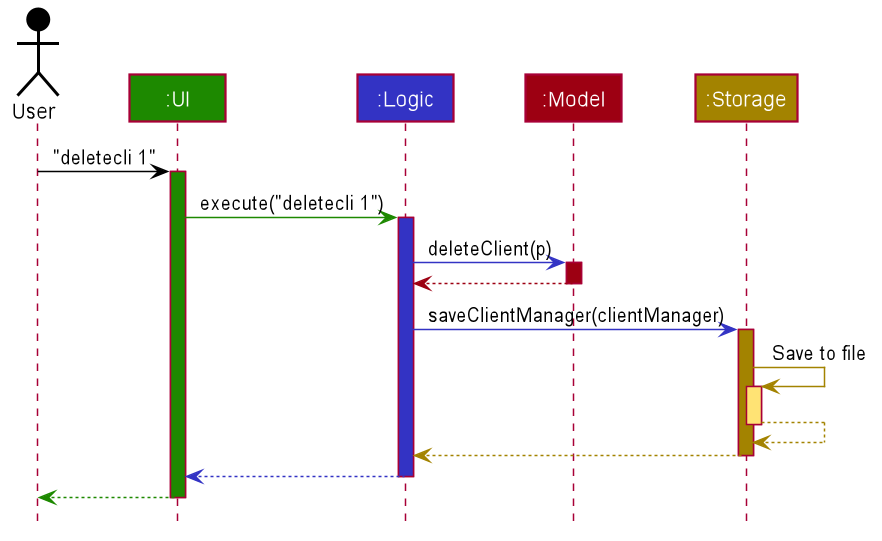

The diagram above was rendered by PlantUML. Its source (embedded in the PNG):
@startuml








skinparam BackgroundColor #FFFFFFF

skinparam Shadowing false

skinparam Class {
    FontColor #FFFFFF
    BorderThickness 1
    BorderColor #FFFFFF
    StereotypeFontColor #FFFFFF
    FontName Arial
}

skinparam Actor {
    BorderColor #000000
    Color #000000
    FontName Arial
}

skinparam Sequence {
    MessageAlign center
    BoxFontSize 15
    BoxPadding 0
    BoxFontColor #FFFFFF
    FontName Arial
}

skinparam Participant {
    FontColor #FFFFFFF
    Padding 20
}

skinparam MinClassWidth 50
skinparam ParticipantPadding 10
skinparam Shadowing false
skinparam DefaultTextAlignment center
skinparam packageStyle Rectangle

hide footbox
hide members
hide circle

Actor User as user #000000
Participant ":UI" as ui #1D8900
Participant ":Logic" as logic #3333C4
Participant ":Model" as model #9D0012
Participant ":Storage" as storage #A38300

user -[#000000]> ui : "deletecli 1"
activate ui #1D8900

ui -[#1D8900]> logic : execute("deletecli 1")
activate logic #3333C4

logic -[#3333C4]> model : deleteClient(p)
activate model #9D0012

model -[#9D0012]-> logic
deactivate model

logic -[#3333C4]> storage : saveClientManager(clientManager)
activate storage #A38300

storage -[#A38300]> storage : Save to file
activate storage #FFE374
storage --[#A38300]> storage
deactivate storage

storage --[#A38300]> logic
deactivate storage

logic --[#3333C4]> ui
deactivate logic

ui--[#1D8900]> user
deactivate ui
@enduml